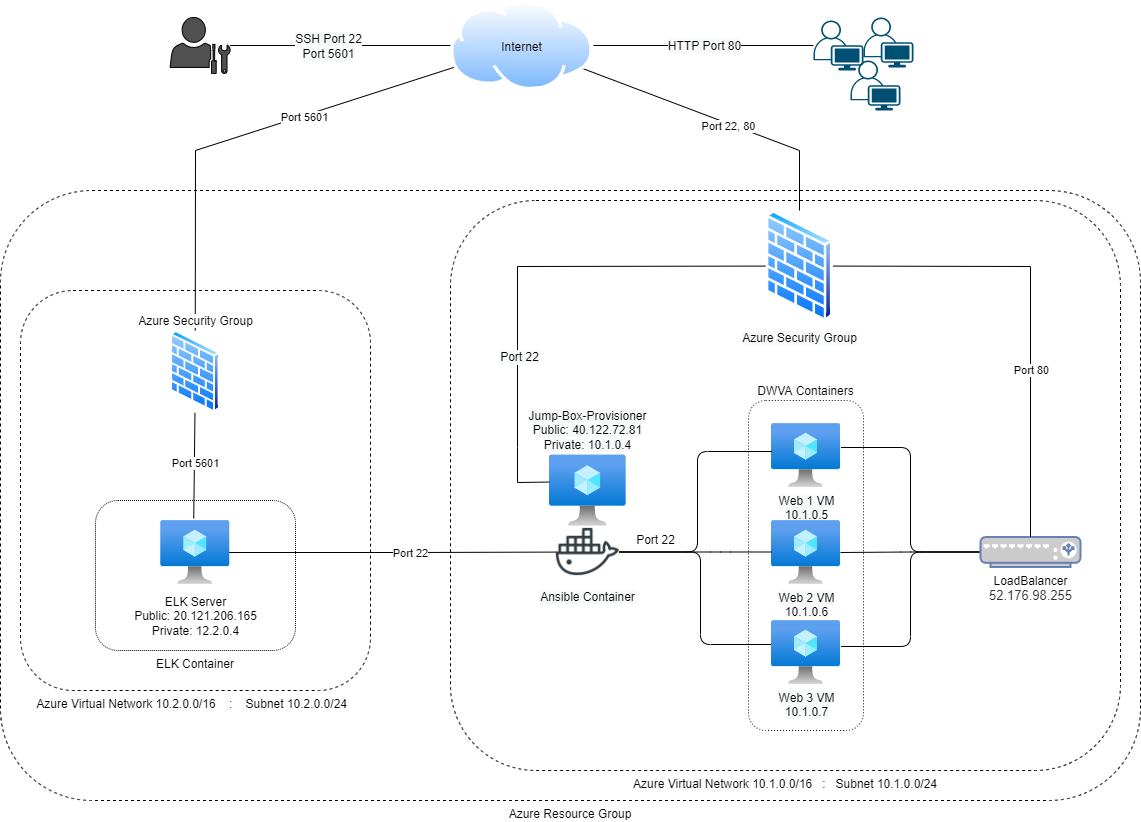

The diagram above was exported from draw.io. Its source (the exported page's mxGraphModel, read from the mxfile embedded in the PNG):
<mxGraphModel dx="2272" dy="762" grid="1" gridSize="10" guides="1" tooltips="1" connect="1" arrows="1" fold="1" page="1" pageScale="1" pageWidth="850" pageHeight="1100" math="0" shadow="0">
  <root>
    <mxCell id="0" />
    <mxCell id="1" parent="0" />
    <mxCell id="j5ZNDgLq76YeDEqNAgKC-14" value="ELK Container" style="rounded=1;whiteSpace=wrap;html=1;dashed=1;fillColor=none;dashPattern=1 1;labelPosition=center;verticalLabelPosition=bottom;align=center;verticalAlign=top;" vertex="1" parent="1">
      <mxGeometry x="-285" y="510" width="200" height="150" as="geometry" />
    </mxCell>
    <mxCell id="u2u93OTATGLzeXvQmePy-8" value="Azure Resource Group" style="rounded=1;whiteSpace=wrap;html=1;sketch=0;fillColor=none;shadow=0;glass=0;fontStyle=0;dashed=1;labelBorderColor=none;direction=east;align=center;labelPosition=center;verticalLabelPosition=bottom;verticalAlign=top;" parent="1" vertex="1">
      <mxGeometry x="-380" y="200" width="1140" height="610" as="geometry" />
    </mxCell>
    <mxCell id="j5ZNDgLq76YeDEqNAgKC-1" value="Azure Virtual Network 10.2.0.0/16&amp;nbsp; &amp;nbsp; :&amp;nbsp; &amp;nbsp; Subnet 10.2.0.0/24&amp;nbsp;&amp;nbsp;" style="rounded=1;whiteSpace=wrap;html=1;fillColor=none;dashed=1;labelPosition=center;verticalLabelPosition=bottom;align=center;verticalAlign=top;" vertex="1" parent="1">
      <mxGeometry x="-360" y="300" width="350" height="400" as="geometry" />
    </mxCell>
    <mxCell id="u2u93OTATGLzeXvQmePy-42" value="Azure Virtual Network 10.1.0.0/16&amp;nbsp; &amp;nbsp;:&amp;nbsp; &amp;nbsp;Subnet 10.1.0.0/24" style="rounded=1;whiteSpace=wrap;html=1;shadow=0;glass=0;dashed=1;labelBorderColor=none;sketch=0;fillColor=none;gradientColor=none;gradientDirection=radial;labelPosition=center;verticalLabelPosition=bottom;align=center;verticalAlign=top;" parent="1" vertex="1">
      <mxGeometry x="70" y="210" width="670" height="570" as="geometry" />
    </mxCell>
    <mxCell id="u2u93OTATGLzeXvQmePy-50" value="DWVA Containers" style="rounded=1;whiteSpace=wrap;html=1;shadow=0;glass=0;dashed=1;dashPattern=1 2;labelBackgroundColor=none;labelBorderColor=none;sketch=0;fontColor=default;fillColor=none;gradientColor=none;gradientDirection=radial;labelPosition=center;verticalLabelPosition=top;align=center;verticalAlign=bottom;" parent="1" vertex="1">
      <mxGeometry x="368" y="410" width="115" height="330" as="geometry" />
    </mxCell>
    <mxCell id="t3bOIP-93oavDvxL_2O5-2" value="&lt;span style=&quot;background-color: rgb(248 , 249 , 250)&quot;&gt;Web 1 VM&lt;/span&gt;&lt;br style=&quot;background-color: rgb(248 , 249 , 250)&quot;&gt;&lt;span style=&quot;background-color: rgb(248 , 249 , 250)&quot;&gt;10.1.0.5&lt;/span&gt;" style="aspect=fixed;html=1;points=[];align=center;image;fontSize=12;image=img/lib/azure2/compute/Virtual_Machine.svg;" parent="1" vertex="1">
      <mxGeometry x="391" y="433" width="69" height="64" as="geometry" />
    </mxCell>
    <mxCell id="t3bOIP-93oavDvxL_2O5-3" value="&lt;span style=&quot;background-color: rgb(248 , 249 , 250)&quot;&gt;Web 3 VM&lt;/span&gt;&lt;br style=&quot;background-color: rgb(248 , 249 , 250)&quot;&gt;&lt;span style=&quot;background-color: rgb(248 , 249 , 250)&quot;&gt;10.1.0.7&lt;/span&gt;" style="aspect=fixed;html=1;points=[];align=center;image;fontSize=12;image=img/lib/azure2/compute/Virtual_Machine.svg;" parent="1" vertex="1">
      <mxGeometry x="391" y="630" width="69" height="64" as="geometry" />
    </mxCell>
    <mxCell id="t3bOIP-93oavDvxL_2O5-4" value="&lt;span style=&quot;background-color: rgb(248 , 249 , 250)&quot;&gt;Web 2 VM&lt;/span&gt;&lt;br style=&quot;background-color: rgb(248 , 249 , 250)&quot;&gt;&lt;span style=&quot;background-color: rgb(248 , 249 , 250)&quot;&gt;10.1.0.6&lt;/span&gt;" style="aspect=fixed;html=1;points=[];align=center;image;fontSize=12;image=img/lib/azure2/compute/Virtual_Machine.svg;" parent="1" vertex="1">
      <mxGeometry x="391" y="530" width="69" height="64" as="geometry" />
    </mxCell>
    <mxCell id="t3bOIP-93oavDvxL_2O5-8" value="" style="points=[[0.35,0,0],[0.98,0.51,0],[1,0.71,0],[0.67,1,0],[0,0.795,0],[0,0.65,0]];verticalLabelPosition=bottom;sketch=0;html=1;verticalAlign=top;aspect=fixed;align=center;pointerEvents=1;shape=mxgraph.cisco19.user;fillColor=#005073;strokeColor=none;" parent="1" vertex="1">
      <mxGeometry x="483" y="27" width="50" height="50" as="geometry" />
    </mxCell>
    <mxCell id="t3bOIP-93oavDvxL_2O5-25" style="edgeStyle=none;rounded=0;orthogonalLoop=1;jettySize=auto;html=1;entryX=1;entryY=0.5;entryDx=0;entryDy=0;shadow=0;endArrow=none;endFill=0;strokeColor=default;" parent="1" source="t3bOIP-93oavDvxL_2O5-9" target="t3bOIP-93oavDvxL_2O5-12" edge="1">
      <mxGeometry relative="1" as="geometry" />
    </mxCell>
    <mxCell id="u2u93OTATGLzeXvQmePy-47" value="&lt;span style=&quot;font-size: 12px ; background-color: rgb(248 , 249 , 250)&quot;&gt;HTTP Port 80&lt;/span&gt;" style="edgeLabel;html=1;align=center;verticalAlign=middle;resizable=0;points=[];" parent="t3bOIP-93oavDvxL_2O5-25" vertex="1" connectable="0">
      <mxGeometry x="-0.3247" y="2" relative="1" as="geometry">
        <mxPoint x="-36" y="-2" as="offset" />
      </mxGeometry>
    </mxCell>
    <mxCell id="t3bOIP-93oavDvxL_2O5-9" value="" style="points=[[0.35,0,0],[0.98,0.51,0],[1,0.71,0],[0.67,1,0],[0,0.795,0],[0,0.65,0]];verticalLabelPosition=bottom;sketch=0;html=1;verticalAlign=top;aspect=fixed;align=center;pointerEvents=1;shape=mxgraph.cisco19.user;fillColor=#005073;strokeColor=none;" parent="1" vertex="1">
      <mxGeometry x="433" y="30" width="50" height="50" as="geometry" />
    </mxCell>
    <mxCell id="t3bOIP-93oavDvxL_2O5-10" value="" style="points=[[0.35,0,0],[0.98,0.51,0],[1,0.71,0],[0.67,1,0],[0,0.795,0],[0,0.65,0]];verticalLabelPosition=bottom;sketch=0;html=1;verticalAlign=top;aspect=fixed;align=center;pointerEvents=1;shape=mxgraph.cisco19.user;fillColor=#005073;strokeColor=none;" parent="1" vertex="1">
      <mxGeometry x="470" y="70" width="50" height="50" as="geometry" />
    </mxCell>
    <mxCell id="t3bOIP-93oavDvxL_2O5-24" style="orthogonalLoop=1;jettySize=auto;html=1;entryX=0;entryY=0.5;entryDx=0;entryDy=0;strokeColor=default;rounded=0;shadow=0;endArrow=none;endFill=0;" parent="1" source="t3bOIP-93oavDvxL_2O5-11" target="t3bOIP-93oavDvxL_2O5-12" edge="1">
      <mxGeometry relative="1" as="geometry" />
    </mxCell>
    <mxCell id="u2u93OTATGLzeXvQmePy-46" value="&lt;span style=&quot;font-size: 12px ; background-color: rgb(248 , 249 , 250)&quot;&gt;SSH Port 22&lt;br&gt;Port 5601&lt;br&gt;&lt;/span&gt;" style="edgeLabel;html=1;align=center;verticalAlign=middle;resizable=0;points=[];" parent="t3bOIP-93oavDvxL_2O5-24" vertex="1" connectable="0">
      <mxGeometry x="0.2435" y="1" relative="1" as="geometry">
        <mxPoint x="-39" y="1" as="offset" />
      </mxGeometry>
    </mxCell>
    <mxCell id="t3bOIP-93oavDvxL_2O5-11" value="" style="sketch=0;pointerEvents=1;shadow=0;dashed=0;html=1;strokeColor=default;fillColor=#505050;labelPosition=center;verticalLabelPosition=bottom;verticalAlign=top;outlineConnect=0;align=center;shape=mxgraph.office.users.administrator;" parent="1" vertex="1">
      <mxGeometry x="-210.37" y="27" width="60" height="56" as="geometry" />
    </mxCell>
    <mxCell id="t3bOIP-93oavDvxL_2O5-28" style="edgeStyle=none;rounded=0;orthogonalLoop=1;jettySize=auto;html=1;shadow=0;endArrow=none;endFill=0;strokeColor=default;" parent="1" source="t3bOIP-93oavDvxL_2O5-12" target="t3bOIP-93oavDvxL_2O5-15" edge="1">
      <mxGeometry relative="1" as="geometry">
        <Array as="points">
          <mxPoint x="419" y="160" />
        </Array>
      </mxGeometry>
    </mxCell>
    <mxCell id="j5ZNDgLq76YeDEqNAgKC-4" value="Port 22, 80" style="edgeLabel;html=1;align=center;verticalAlign=middle;resizable=0;points=[];" vertex="1" connectable="0" parent="t3bOIP-93oavDvxL_2O5-28">
      <mxGeometry x="0.069" y="-2" relative="1" as="geometry">
        <mxPoint as="offset" />
      </mxGeometry>
    </mxCell>
    <mxCell id="u2u93OTATGLzeXvQmePy-17" style="edgeStyle=orthogonalEdgeStyle;curved=0;rounded=1;sketch=0;orthogonalLoop=1;jettySize=auto;html=1;entryX=1.007;entryY=0.375;entryDx=0;entryDy=0;entryPerimeter=0;endArrow=none;endFill=0;" parent="1" source="t3bOIP-93oavDvxL_2O5-13" target="t3bOIP-93oavDvxL_2O5-2" edge="1">
      <mxGeometry relative="1" as="geometry" />
    </mxCell>
    <mxCell id="u2u93OTATGLzeXvQmePy-18" style="edgeStyle=orthogonalEdgeStyle;sketch=0;orthogonalLoop=1;jettySize=auto;html=1;rounded=1;fillColor=none;endArrow=none;endFill=0;" parent="1" source="t3bOIP-93oavDvxL_2O5-13" target="t3bOIP-93oavDvxL_2O5-4" edge="1">
      <mxGeometry relative="1" as="geometry" />
    </mxCell>
    <mxCell id="u2u93OTATGLzeXvQmePy-19" style="edgeStyle=orthogonalEdgeStyle;curved=0;rounded=1;sketch=0;orthogonalLoop=1;jettySize=auto;html=1;entryX=1.007;entryY=0.406;entryDx=0;entryDy=0;entryPerimeter=0;endArrow=none;endFill=0;" parent="1" source="t3bOIP-93oavDvxL_2O5-13" target="t3bOIP-93oavDvxL_2O5-3" edge="1">
      <mxGeometry relative="1" as="geometry" />
    </mxCell>
    <mxCell id="t3bOIP-93oavDvxL_2O5-13" value="&lt;span style=&quot;color: rgb(0 , 0 , 0)&quot;&gt;LoadBalancer&lt;/span&gt;&lt;br style=&quot;color: rgb(0 , 0 , 0)&quot;&gt;&lt;span style=&quot;color: rgb(50 , 49 , 48) ; font-size: 13px ; background-color: rgb(255 , 255 , 255)&quot;&gt;52.176.98.255&lt;/span&gt;" style="fontColor=#0066CC;verticalAlign=top;verticalLabelPosition=bottom;labelPosition=center;align=center;html=1;outlineConnect=0;fillColor=#CCCCCC;strokeColor=#6881B3;gradientColor=none;gradientDirection=north;strokeWidth=2;shape=mxgraph.networks.load_balancer;" parent="1" vertex="1">
      <mxGeometry x="600" y="546.5" width="100" height="30" as="geometry" />
    </mxCell>
    <mxCell id="j5ZNDgLq76YeDEqNAgKC-5" value="Port 5601" style="rounded=0;orthogonalLoop=1;jettySize=auto;html=1;endArrow=none;endFill=0;" edge="1" parent="1" source="t3bOIP-93oavDvxL_2O5-12" target="j5ZNDgLq76YeDEqNAgKC-2">
      <mxGeometry x="-0.29" y="2" relative="1" as="geometry">
        <Array as="points">
          <mxPoint x="-185" y="160" />
        </Array>
        <mxPoint as="offset" />
      </mxGeometry>
    </mxCell>
    <mxCell id="t3bOIP-93oavDvxL_2O5-12" value="Internet" style="aspect=fixed;perimeter=ellipsePerimeter;html=1;align=center;shadow=0;dashed=0;spacingTop=3;image;image=img/lib/active_directory/internet_cloud.svg;labelPosition=center;verticalLabelPosition=middle;verticalAlign=middle;labelBackgroundColor=none;" parent="1" vertex="1">
      <mxGeometry x="70" y="10" width="142.86" height="90" as="geometry" />
    </mxCell>
    <mxCell id="u2u93OTATGLzeXvQmePy-23" style="edgeStyle=orthogonalEdgeStyle;rounded=1;sketch=0;orthogonalLoop=1;jettySize=auto;html=1;entryX=0.007;entryY=0.438;entryDx=0;entryDy=0;entryPerimeter=0;endArrow=none;endFill=0;strokeColor=default;exitX=1;exitY=0.5;exitDx=0;exitDy=0;" parent="1" source="u2u93OTATGLzeXvQmePy-35" target="t3bOIP-93oavDvxL_2O5-2" edge="1">
      <mxGeometry relative="1" as="geometry">
        <mxPoint x="280" y="580" as="sourcePoint" />
        <Array as="points">
          <mxPoint x="317" y="562" />
          <mxPoint x="317" y="461" />
        </Array>
      </mxGeometry>
    </mxCell>
    <mxCell id="u2u93OTATGLzeXvQmePy-24" style="edgeStyle=orthogonalEdgeStyle;rounded=1;sketch=0;orthogonalLoop=1;jettySize=auto;html=1;endArrow=none;endFill=0;strokeColor=default;exitX=1;exitY=0.5;exitDx=0;exitDy=0;" parent="1" source="u2u93OTATGLzeXvQmePy-35" target="t3bOIP-93oavDvxL_2O5-4" edge="1">
      <mxGeometry relative="1" as="geometry">
        <Array as="points">
          <mxPoint x="340" y="562" />
          <mxPoint x="340" y="562" />
        </Array>
      </mxGeometry>
    </mxCell>
    <mxCell id="u2u93OTATGLzeXvQmePy-25" style="edgeStyle=orthogonalEdgeStyle;rounded=1;sketch=0;orthogonalLoop=1;jettySize=auto;html=1;entryX=-0.007;entryY=0.375;entryDx=0;entryDy=0;entryPerimeter=0;endArrow=none;endFill=0;strokeColor=default;exitX=1;exitY=0.5;exitDx=0;exitDy=0;" parent="1" source="u2u93OTATGLzeXvQmePy-35" target="t3bOIP-93oavDvxL_2O5-3" edge="1">
      <mxGeometry relative="1" as="geometry">
        <Array as="points">
          <mxPoint x="320" y="562" />
          <mxPoint x="320" y="654" />
        </Array>
      </mxGeometry>
    </mxCell>
    <mxCell id="t3bOIP-93oavDvxL_2O5-14" value="&lt;span style=&quot;background-color: rgb(248 , 249 , 250)&quot;&gt;Jump-Box-Provisioner&lt;/span&gt;&lt;br style=&quot;background-color: rgb(248 , 249 , 250)&quot;&gt;&lt;span style=&quot;background-color: rgb(248 , 249 , 250)&quot;&gt;Public: 40.122.72.81&lt;br&gt;Private: 10.1.0.4&lt;br&gt;&lt;/span&gt;" style="aspect=fixed;html=1;points=[];align=center;image;fontSize=12;image=img/lib/azure2/compute/Virtual_Machine.svg;labelPosition=center;verticalLabelPosition=top;verticalAlign=bottom;" parent="1" vertex="1">
      <mxGeometry x="168.99999999999997" y="464.45" width="76.66" height="71.1" as="geometry" />
    </mxCell>
    <mxCell id="t3bOIP-93oavDvxL_2O5-29" style="edgeStyle=none;rounded=0;orthogonalLoop=1;jettySize=auto;html=1;entryX=-0.004;entryY=0.381;entryDx=0;entryDy=0;entryPerimeter=0;shadow=0;endArrow=none;endFill=0;strokeColor=default;" parent="1" source="t3bOIP-93oavDvxL_2O5-15" target="t3bOIP-93oavDvxL_2O5-14" edge="1">
      <mxGeometry relative="1" as="geometry">
        <Array as="points">
          <mxPoint x="137" y="276" />
          <mxPoint x="137" y="457" />
          <mxPoint x="137" y="492" />
        </Array>
      </mxGeometry>
    </mxCell>
    <mxCell id="u2u93OTATGLzeXvQmePy-45" value="&lt;span style=&quot;font-size: 12px ; background-color: rgb(248 , 249 , 250)&quot;&gt;Port 22&lt;/span&gt;" style="edgeLabel;html=1;align=center;verticalAlign=middle;resizable=0;points=[];" parent="t3bOIP-93oavDvxL_2O5-29" vertex="1" connectable="0">
      <mxGeometry x="0.3672" y="1" relative="1" as="geometry">
        <mxPoint as="offset" />
      </mxGeometry>
    </mxCell>
    <mxCell id="t3bOIP-93oavDvxL_2O5-30" style="edgeStyle=none;rounded=0;orthogonalLoop=1;jettySize=auto;html=1;shadow=0;endArrow=none;endFill=0;strokeColor=default;" parent="1" source="t3bOIP-93oavDvxL_2O5-15" target="t3bOIP-93oavDvxL_2O5-13" edge="1">
      <mxGeometry relative="1" as="geometry">
        <Array as="points">
          <mxPoint x="650" y="276" />
        </Array>
      </mxGeometry>
    </mxCell>
    <mxCell id="u2u93OTATGLzeXvQmePy-44" value="Port 80" style="edgeLabel;html=1;align=center;verticalAlign=middle;resizable=0;points=[];" parent="t3bOIP-93oavDvxL_2O5-30" vertex="1" connectable="0">
      <mxGeometry x="-0.0795" relative="1" as="geometry">
        <mxPoint y="86" as="offset" />
      </mxGeometry>
    </mxCell>
    <mxCell id="t3bOIP-93oavDvxL_2O5-15" value="&lt;span style=&quot;background-color: rgb(248 , 249 , 250)&quot;&gt;Azure Security Group&lt;/span&gt;" style="aspect=fixed;perimeter=ellipsePerimeter;html=1;align=center;shadow=0;dashed=0;spacingTop=3;image;image=img/lib/active_directory/firewall.svg;" parent="1" vertex="1">
      <mxGeometry x="385.09999999999997" y="220" width="67.8" height="111.15" as="geometry" />
    </mxCell>
    <mxCell id="j5ZNDgLq76YeDEqNAgKC-12" style="edgeStyle=none;rounded=0;orthogonalLoop=1;jettySize=auto;html=1;endArrow=none;endFill=0;startArrow=none;" edge="1" parent="1" source="j5ZNDgLq76YeDEqNAgKC-3">
      <mxGeometry relative="1" as="geometry">
        <mxPoint x="-200" y="562" as="targetPoint" />
        <Array as="points">
          <mxPoint x="-60" y="562" />
        </Array>
      </mxGeometry>
    </mxCell>
    <mxCell id="u2u93OTATGLzeXvQmePy-35" value="&lt;span style=&quot;background-color: rgb(248 , 249 , 250)&quot;&gt;Ansible Container&lt;/span&gt;" style="shape=image;html=1;verticalAlign=top;verticalLabelPosition=bottom;labelBackgroundColor=#ffffff;imageAspect=0;aspect=fixed;image=https://cdn0.iconfinder.com/data/icons/social-media-2104/24/social_media_social_media_logo_docker-128.png;rounded=1;shadow=0;glass=0;dashed=1;labelBorderColor=none;sketch=0;fillColor=none;gradientColor=none;gradientDirection=radial;" parent="1" vertex="1">
      <mxGeometry x="175.83000000000004" y="530" width="63" height="63" as="geometry" />
    </mxCell>
    <mxCell id="u2u93OTATGLzeXvQmePy-41" value="Port 22" style="text;html=1;align=center;verticalAlign=middle;resizable=0;points=[];autosize=1;strokeColor=none;fillColor=none;" parent="1" vertex="1">
      <mxGeometry x="250" y="540" width="50" height="20" as="geometry" />
    </mxCell>
    <mxCell id="j5ZNDgLq76YeDEqNAgKC-8" style="edgeStyle=none;rounded=0;orthogonalLoop=1;jettySize=auto;html=1;endArrow=none;endFill=0;entryX=0.478;entryY=-0.031;entryDx=0;entryDy=0;entryPerimeter=0;" edge="1" parent="1" source="j5ZNDgLq76YeDEqNAgKC-2" target="j5ZNDgLq76YeDEqNAgKC-3">
      <mxGeometry relative="1" as="geometry">
        <mxPoint x="-235" y="520" as="targetPoint" />
      </mxGeometry>
    </mxCell>
    <mxCell id="j5ZNDgLq76YeDEqNAgKC-11" value="Port 5601" style="edgeLabel;html=1;align=center;verticalAlign=middle;resizable=0;points=[];" vertex="1" connectable="0" parent="j5ZNDgLq76YeDEqNAgKC-8">
      <mxGeometry x="0.3251" y="1" relative="1" as="geometry">
        <mxPoint y="-20" as="offset" />
      </mxGeometry>
    </mxCell>
    <mxCell id="j5ZNDgLq76YeDEqNAgKC-2" value="Azure Security Group" style="aspect=fixed;perimeter=ellipsePerimeter;html=1;align=center;shadow=0;dashed=0;spacingTop=3;image;image=img/lib/active_directory/firewall.svg;labelPosition=center;verticalLabelPosition=top;verticalAlign=bottom;" vertex="1" parent="1">
      <mxGeometry x="-210.37" y="340" width="50.25" height="82.37" as="geometry" />
    </mxCell>
    <mxCell id="j5ZNDgLq76YeDEqNAgKC-3" value="ELK Server&lt;br&gt;Public: 20.121.206.165&lt;br&gt;Private: 12.2.0.4" style="aspect=fixed;html=1;points=[];align=center;image;fontSize=12;image=img/lib/azure2/compute/Virtual_Machine.svg;dashed=1;verticalAlign=middle;" vertex="1" parent="1">
      <mxGeometry x="-219.74" y="530" width="69" height="64" as="geometry" />
    </mxCell>
    <mxCell id="j5ZNDgLq76YeDEqNAgKC-15" value="" style="edgeStyle=none;rounded=0;orthogonalLoop=1;jettySize=auto;html=1;endArrow=none;endFill=0;" edge="1" parent="1" source="u2u93OTATGLzeXvQmePy-35" target="j5ZNDgLq76YeDEqNAgKC-3">
      <mxGeometry relative="1" as="geometry">
        <mxPoint x="175.82999999999993" y="561.5888174589747" as="sourcePoint" />
        <mxPoint x="-200" y="562" as="targetPoint" />
        <Array as="points">
          <mxPoint x="30" y="562" />
        </Array>
      </mxGeometry>
    </mxCell>
    <mxCell id="j5ZNDgLq76YeDEqNAgKC-16" value="Port 22" style="edgeLabel;html=1;align=center;verticalAlign=middle;resizable=0;points=[];" vertex="1" connectable="0" parent="j5ZNDgLq76YeDEqNAgKC-15">
      <mxGeometry x="-0.045" relative="1" as="geometry">
        <mxPoint x="10" as="offset" />
      </mxGeometry>
    </mxCell>
  </root>
</mxGraphModel>